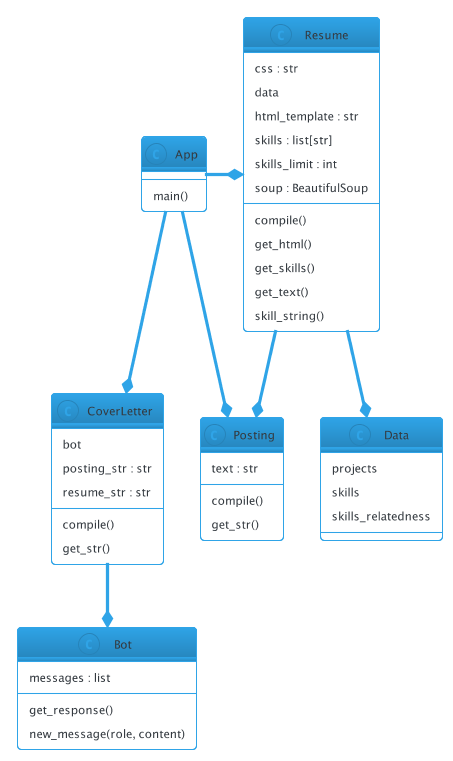

The diagram above was rendered by PlantUML. Its source (embedded in the PNG):
@startuml classes
set namespaceSeparator none

!theme cerulean-outline
skinparam backgroundColor #FFFFFF

class "App" as resume.main.App {
  main()
}
class "Bot" as resume.chatgpt.Bot {
  messages : list
  get_response()
  new_message(role, content)
}
class "CoverLetter" as resume.coverletter.CoverLetter {
  bot
  posting_str : str
  resume_str : str
  compile()
  get_str()
}
class "Data" as resume.data.Data {
  projects
  skills
  skills_relatedness
}
class "Posting" as resume.posting.Posting {
  text : str
  compile()
  get_str()
}
class "Resume" as resume.resume.Resume {
  css : str
  data
  html_template : str
  skills : list[str]
  skills_limit : int
  soup : BeautifulSoup
  compile()
  get_html()
  get_skills()
  get_text()
  skill_string()
}

resume.main.App -* resume.resume.Resume
resume.main.App --* resume.coverletter.CoverLetter
resume.main.App --* resume.posting.Posting

resume.coverletter.CoverLetter --* resume.chatgpt.Bot
resume.resume.Resume --* resume.data.Data
resume.resume.Resume --* resume.posting.Posting
@enduml